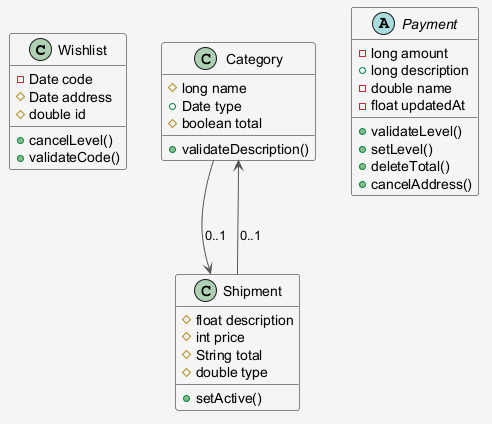

The diagram above was rendered by PlantUML. Its source (embedded in the PNG):
@startuml
skinparam shadowing false
skinparam backgroundColor #F5F5F5
skinparam ArrowColor #555555
class Wishlist {
  -Date code
  #Date address
  #double id
  +cancelLevel()
  +validateCode()
}
class Category {
  #long name
  +Date type
  #boolean total
  +validateDescription()
}
abstract class Payment {
  -long amount
  +long description
  -double name
  -float updatedAt
  +validateLevel()
  +setLevel()
  +deleteTotal()
  +cancelAddress()
}
class Shipment {
  #float description
  #int price
  #String total
  #double type
  +setActive()
}
Category --> Shipment : "0..1"
Shipment --> Category : "0..1"
@enduml